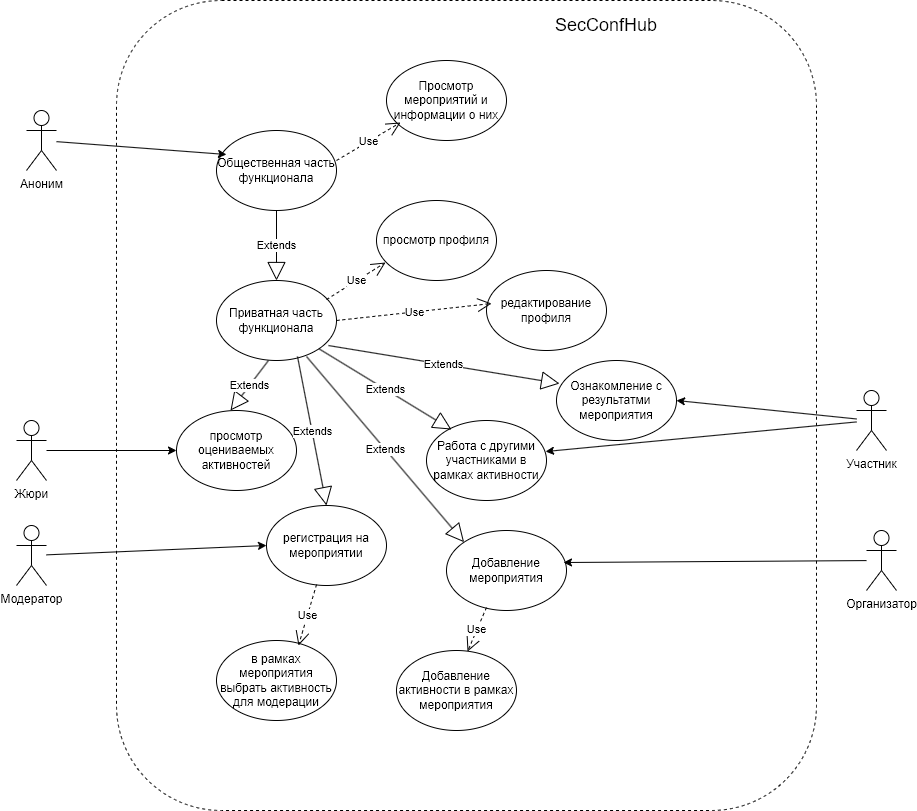

The diagram above was exported from draw.io. Its source (the exported page's mxGraphModel, read from the mxfile embedded in the PNG):
<mxGraphModel dx="1434" dy="844" grid="1" gridSize="10" guides="1" tooltips="1" connect="1" arrows="1" fold="1" page="1" pageScale="1" pageWidth="827" pageHeight="1169" math="0" shadow="0">
  <root>
    <mxCell id="0" />
    <mxCell id="1" parent="0" />
    <mxCell id="q9AmXw7VnqN-0U_KQxPH-2" value="Аноним" style="shape=umlActor;verticalLabelPosition=bottom;verticalAlign=top;html=1;outlineConnect=0;" vertex="1" parent="1">
      <mxGeometry x="130" y="110" width="30" height="60" as="geometry" />
    </mxCell>
    <mxCell id="q9AmXw7VnqN-0U_KQxPH-3" value="Участник" style="shape=umlActor;verticalLabelPosition=bottom;verticalAlign=top;html=1;outlineConnect=0;" vertex="1" parent="1">
      <mxGeometry x="960" y="390" width="30" height="60" as="geometry" />
    </mxCell>
    <mxCell id="q9AmXw7VnqN-0U_KQxPH-8" value="Модератор" style="shape=umlActor;verticalLabelPosition=bottom;verticalAlign=top;html=1;outlineConnect=0;" vertex="1" parent="1">
      <mxGeometry x="120" y="525" width="30" height="60" as="geometry" />
    </mxCell>
    <mxCell id="q9AmXw7VnqN-0U_KQxPH-9" value="Организатор" style="shape=umlActor;verticalLabelPosition=bottom;verticalAlign=top;html=1;outlineConnect=0;" vertex="1" parent="1">
      <mxGeometry x="970" y="530" width="30" height="60" as="geometry" />
    </mxCell>
    <mxCell id="q9AmXw7VnqN-0U_KQxPH-10" value="Жюри" style="shape=umlActor;verticalLabelPosition=bottom;verticalAlign=top;html=1;outlineConnect=0;" vertex="1" parent="1">
      <mxGeometry x="120" y="420" width="30" height="60" as="geometry" />
    </mxCell>
    <mxCell id="q9AmXw7VnqN-0U_KQxPH-11" value="" style="rounded=1;whiteSpace=wrap;html=1;dashed=1;" vertex="1" parent="1">
      <mxGeometry x="220" width="700" height="810" as="geometry" />
    </mxCell>
    <mxCell id="q9AmXw7VnqN-0U_KQxPH-12" value="SecConfHub" style="text;html=1;align=center;verticalAlign=middle;whiteSpace=wrap;rounded=0;fontSize=18;" vertex="1" parent="1">
      <mxGeometry x="680" y="10" width="60" height="30" as="geometry" />
    </mxCell>
    <mxCell id="q9AmXw7VnqN-0U_KQxPH-13" value="Общественная часть&lt;div&gt;функционала&lt;/div&gt;" style="ellipse;whiteSpace=wrap;html=1;" vertex="1" parent="1">
      <mxGeometry x="320" y="130" width="120" height="80" as="geometry" />
    </mxCell>
    <mxCell id="q9AmXw7VnqN-0U_KQxPH-14" value="Приватная часть функционала" style="ellipse;whiteSpace=wrap;html=1;" vertex="1" parent="1">
      <mxGeometry x="320" y="280" width="120" height="80" as="geometry" />
    </mxCell>
    <mxCell id="q9AmXw7VnqN-0U_KQxPH-15" value="Просмотр мероприятий и информации о них" style="ellipse;whiteSpace=wrap;html=1;" vertex="1" parent="1">
      <mxGeometry x="490" y="60" width="120" height="80" as="geometry" />
    </mxCell>
    <mxCell id="q9AmXw7VnqN-0U_KQxPH-20" value="" style="endArrow=classic;html=1;rounded=0;entryX=0.083;entryY=0.3;entryDx=0;entryDy=0;entryPerimeter=0;" edge="1" parent="1" source="q9AmXw7VnqN-0U_KQxPH-2" target="q9AmXw7VnqN-0U_KQxPH-13">
      <mxGeometry width="50" height="50" relative="1" as="geometry">
        <mxPoint x="380" y="320" as="sourcePoint" />
        <mxPoint x="430" y="270" as="targetPoint" />
      </mxGeometry>
    </mxCell>
    <mxCell id="q9AmXw7VnqN-0U_KQxPH-21" value="Use" style="endArrow=open;endSize=12;dashed=1;html=1;rounded=0;exitX=1;exitY=0.375;exitDx=0;exitDy=0;exitPerimeter=0;entryX=0.117;entryY=0.775;entryDx=0;entryDy=0;entryPerimeter=0;" edge="1" parent="1" source="q9AmXw7VnqN-0U_KQxPH-13" target="q9AmXw7VnqN-0U_KQxPH-15">
      <mxGeometry width="160" relative="1" as="geometry">
        <mxPoint x="420" y="240" as="sourcePoint" />
        <mxPoint x="580" y="240" as="targetPoint" />
      </mxGeometry>
    </mxCell>
    <mxCell id="q9AmXw7VnqN-0U_KQxPH-22" value="Extends" style="endArrow=block;endSize=16;endFill=0;html=1;rounded=0;exitX=0.5;exitY=1;exitDx=0;exitDy=0;entryX=0.5;entryY=0;entryDx=0;entryDy=0;" edge="1" parent="1" source="q9AmXw7VnqN-0U_KQxPH-13" target="q9AmXw7VnqN-0U_KQxPH-14">
      <mxGeometry width="160" relative="1" as="geometry">
        <mxPoint x="254" y="310" as="sourcePoint" />
        <mxPoint x="414" y="310" as="targetPoint" />
      </mxGeometry>
    </mxCell>
    <mxCell id="q9AmXw7VnqN-0U_KQxPH-23" value="просмотр профиля" style="ellipse;whiteSpace=wrap;html=1;" vertex="1" parent="1">
      <mxGeometry x="480" y="200" width="120" height="80" as="geometry" />
    </mxCell>
    <mxCell id="q9AmXw7VnqN-0U_KQxPH-24" value="редактирование профиля" style="ellipse;whiteSpace=wrap;html=1;" vertex="1" parent="1">
      <mxGeometry x="590" y="270" width="120" height="80" as="geometry" />
    </mxCell>
    <mxCell id="q9AmXw7VnqN-0U_KQxPH-25" value="Use" style="endArrow=open;endSize=12;dashed=1;html=1;rounded=0;exitX=0.917;exitY=0.238;exitDx=0;exitDy=0;exitPerimeter=0;entryX=0.075;entryY=0.775;entryDx=0;entryDy=0;entryPerimeter=0;" edge="1" parent="1" source="q9AmXw7VnqN-0U_KQxPH-14" target="q9AmXw7VnqN-0U_KQxPH-23">
      <mxGeometry width="160" relative="1" as="geometry">
        <mxPoint x="450" y="220" as="sourcePoint" />
        <mxPoint x="514" y="182" as="targetPoint" />
      </mxGeometry>
    </mxCell>
    <mxCell id="q9AmXw7VnqN-0U_KQxPH-26" value="Use" style="endArrow=open;endSize=12;dashed=1;html=1;rounded=0;exitX=1;exitY=0.5;exitDx=0;exitDy=0;entryX=0.042;entryY=0.413;entryDx=0;entryDy=0;entryPerimeter=0;" edge="1" parent="1" source="q9AmXw7VnqN-0U_KQxPH-14" target="q9AmXw7VnqN-0U_KQxPH-24">
      <mxGeometry width="160" relative="1" as="geometry">
        <mxPoint x="440" y="359" as="sourcePoint" />
        <mxPoint x="499" y="322" as="targetPoint" />
      </mxGeometry>
    </mxCell>
    <mxCell id="q9AmXw7VnqN-0U_KQxPH-31" value="Ознакомление с результатми мероприятия" style="ellipse;whiteSpace=wrap;html=1;" vertex="1" parent="1">
      <mxGeometry x="660" y="360" width="120" height="80" as="geometry" />
    </mxCell>
    <mxCell id="q9AmXw7VnqN-0U_KQxPH-32" value="" style="endArrow=classic;html=1;rounded=0;entryX=1;entryY=0.5;entryDx=0;entryDy=0;" edge="1" parent="1" source="q9AmXw7VnqN-0U_KQxPH-3" target="q9AmXw7VnqN-0U_KQxPH-31">
      <mxGeometry width="50" height="50" relative="1" as="geometry">
        <mxPoint x="100" y="123" as="sourcePoint" />
        <mxPoint x="340" y="164" as="targetPoint" />
      </mxGeometry>
    </mxCell>
    <mxCell id="q9AmXw7VnqN-0U_KQxPH-33" value="Работа с другими участниками в рамках активности" style="ellipse;whiteSpace=wrap;html=1;" vertex="1" parent="1">
      <mxGeometry x="530" y="420" width="120" height="80" as="geometry" />
    </mxCell>
    <mxCell id="q9AmXw7VnqN-0U_KQxPH-34" value="" style="endArrow=classic;html=1;rounded=0;entryX=0.992;entryY=0.388;entryDx=0;entryDy=0;entryPerimeter=0;" edge="1" parent="1" source="q9AmXw7VnqN-0U_KQxPH-3" target="q9AmXw7VnqN-0U_KQxPH-33">
      <mxGeometry width="50" height="50" relative="1" as="geometry">
        <mxPoint x="100" y="469" as="sourcePoint" />
        <mxPoint x="424" y="440" as="targetPoint" />
      </mxGeometry>
    </mxCell>
    <mxCell id="q9AmXw7VnqN-0U_KQxPH-35" value="Extends" style="endArrow=block;endSize=16;endFill=0;html=1;rounded=0;exitX=0.933;exitY=0.813;exitDx=0;exitDy=0;entryX=0.025;entryY=0.288;entryDx=0;entryDy=0;exitPerimeter=0;entryPerimeter=0;" edge="1" parent="1" source="q9AmXw7VnqN-0U_KQxPH-14" target="q9AmXw7VnqN-0U_KQxPH-31">
      <mxGeometry width="160" relative="1" as="geometry">
        <mxPoint x="390" y="220" as="sourcePoint" />
        <mxPoint x="390" y="290" as="targetPoint" />
      </mxGeometry>
    </mxCell>
    <mxCell id="q9AmXw7VnqN-0U_KQxPH-36" value="Extends" style="endArrow=block;endSize=16;endFill=0;html=1;rounded=0;exitX=1;exitY=1;exitDx=0;exitDy=0;entryX=0.208;entryY=0.113;entryDx=0;entryDy=0;entryPerimeter=0;" edge="1" parent="1" source="q9AmXw7VnqN-0U_KQxPH-14" target="q9AmXw7VnqN-0U_KQxPH-33">
      <mxGeometry width="160" relative="1" as="geometry">
        <mxPoint x="416" y="367" as="sourcePoint" />
        <mxPoint x="453" y="408" as="targetPoint" />
      </mxGeometry>
    </mxCell>
    <mxCell id="q9AmXw7VnqN-0U_KQxPH-39" value="просмотр оцениваемых активностей" style="ellipse;whiteSpace=wrap;html=1;" vertex="1" parent="1">
      <mxGeometry x="280" y="410" width="120" height="80" as="geometry" />
    </mxCell>
    <mxCell id="q9AmXw7VnqN-0U_KQxPH-40" value="" style="endArrow=classic;html=1;rounded=0;entryX=0;entryY=0.5;entryDx=0;entryDy=0;" edge="1" parent="1" source="q9AmXw7VnqN-0U_KQxPH-10" target="q9AmXw7VnqN-0U_KQxPH-39">
      <mxGeometry width="50" height="50" relative="1" as="geometry">
        <mxPoint x="100" y="123" as="sourcePoint" />
        <mxPoint x="340" y="164" as="targetPoint" />
      </mxGeometry>
    </mxCell>
    <mxCell id="q9AmXw7VnqN-0U_KQxPH-41" value="регистрация на мероприятии" style="ellipse;whiteSpace=wrap;html=1;" vertex="1" parent="1">
      <mxGeometry x="370" y="505" width="120" height="80" as="geometry" />
    </mxCell>
    <mxCell id="q9AmXw7VnqN-0U_KQxPH-42" value="" style="endArrow=classic;html=1;rounded=0;entryX=0;entryY=0.5;entryDx=0;entryDy=0;" edge="1" parent="1" source="q9AmXw7VnqN-0U_KQxPH-8" target="q9AmXw7VnqN-0U_KQxPH-41">
      <mxGeometry width="50" height="50" relative="1" as="geometry">
        <mxPoint x="150" y="580" as="sourcePoint" />
        <mxPoint x="330" y="460" as="targetPoint" />
      </mxGeometry>
    </mxCell>
    <mxCell id="q9AmXw7VnqN-0U_KQxPH-44" value="в рамках мероприятия выбрать активность для модерации" style="ellipse;whiteSpace=wrap;html=1;" vertex="1" parent="1">
      <mxGeometry x="320" y="640" width="120" height="80" as="geometry" />
    </mxCell>
    <mxCell id="q9AmXw7VnqN-0U_KQxPH-45" value="Use" style="endArrow=open;endSize=12;dashed=1;html=1;rounded=0;exitX=0.417;exitY=0.988;exitDx=0;exitDy=0;entryX=0.683;entryY=0.063;entryDx=0;entryDy=0;entryPerimeter=0;exitPerimeter=0;" edge="1" parent="1" source="q9AmXw7VnqN-0U_KQxPH-41" target="q9AmXw7VnqN-0U_KQxPH-44">
      <mxGeometry width="160" relative="1" as="geometry">
        <mxPoint x="450" y="330" as="sourcePoint" />
        <mxPoint x="605" y="313" as="targetPoint" />
      </mxGeometry>
    </mxCell>
    <mxCell id="q9AmXw7VnqN-0U_KQxPH-46" value="Добавление мероприятия" style="ellipse;whiteSpace=wrap;html=1;" vertex="1" parent="1">
      <mxGeometry x="550" y="530" width="120" height="80" as="geometry" />
    </mxCell>
    <mxCell id="q9AmXw7VnqN-0U_KQxPH-47" value="Добавление активности в рамках мероприятия" style="ellipse;whiteSpace=wrap;html=1;" vertex="1" parent="1">
      <mxGeometry x="500" y="650" width="120" height="80" as="geometry" />
    </mxCell>
    <mxCell id="q9AmXw7VnqN-0U_KQxPH-48" value="" style="endArrow=classic;html=1;rounded=0;entryX=0.975;entryY=0.4;entryDx=0;entryDy=0;entryPerimeter=0;" edge="1" parent="1" source="q9AmXw7VnqN-0U_KQxPH-9" target="q9AmXw7VnqN-0U_KQxPH-46">
      <mxGeometry width="50" height="50" relative="1" as="geometry">
        <mxPoint x="970" y="431" as="sourcePoint" />
        <mxPoint x="659" y="461" as="targetPoint" />
      </mxGeometry>
    </mxCell>
    <mxCell id="q9AmXw7VnqN-0U_KQxPH-49" value="Use" style="endArrow=open;endSize=12;dashed=1;html=1;rounded=0;exitX=0.333;exitY=0.963;exitDx=0;exitDy=0;entryX=0.592;entryY=0.013;entryDx=0;entryDy=0;entryPerimeter=0;exitPerimeter=0;" edge="1" parent="1" source="q9AmXw7VnqN-0U_KQxPH-46" target="q9AmXw7VnqN-0U_KQxPH-47">
      <mxGeometry width="160" relative="1" as="geometry">
        <mxPoint x="448" y="590" as="sourcePoint" />
        <mxPoint x="412" y="655" as="targetPoint" />
      </mxGeometry>
    </mxCell>
    <mxCell id="q9AmXw7VnqN-0U_KQxPH-50" value="Extends" style="endArrow=block;endSize=16;endFill=0;html=1;rounded=0;exitX=0.433;exitY=1;exitDx=0;exitDy=0;entryX=0.45;entryY=0;entryDx=0;entryDy=0;entryPerimeter=0;exitPerimeter=0;" edge="1" parent="1" source="q9AmXw7VnqN-0U_KQxPH-14" target="q9AmXw7VnqN-0U_KQxPH-39">
      <mxGeometry width="160" relative="1" as="geometry">
        <mxPoint x="432" y="358" as="sourcePoint" />
        <mxPoint x="565" y="439" as="targetPoint" />
      </mxGeometry>
    </mxCell>
    <mxCell id="q9AmXw7VnqN-0U_KQxPH-51" value="Extends" style="endArrow=block;endSize=16;endFill=0;html=1;rounded=0;exitX=0.675;exitY=0.95;exitDx=0;exitDy=0;entryX=0.5;entryY=0;entryDx=0;entryDy=0;exitPerimeter=0;" edge="1" parent="1" source="q9AmXw7VnqN-0U_KQxPH-14" target="q9AmXw7VnqN-0U_KQxPH-41">
      <mxGeometry width="160" relative="1" as="geometry">
        <mxPoint x="382" y="370" as="sourcePoint" />
        <mxPoint x="384" y="420" as="targetPoint" />
      </mxGeometry>
    </mxCell>
    <mxCell id="q9AmXw7VnqN-0U_KQxPH-52" value="Extends" style="endArrow=block;endSize=16;endFill=0;html=1;rounded=0;exitX=0.75;exitY=0.95;exitDx=0;exitDy=0;entryX=0;entryY=0;entryDx=0;entryDy=0;exitPerimeter=0;" edge="1" parent="1" source="q9AmXw7VnqN-0U_KQxPH-14" target="q9AmXw7VnqN-0U_KQxPH-46">
      <mxGeometry width="160" relative="1" as="geometry">
        <mxPoint x="411" y="366" as="sourcePoint" />
        <mxPoint x="440" y="515" as="targetPoint" />
      </mxGeometry>
    </mxCell>
  </root>
</mxGraphModel>